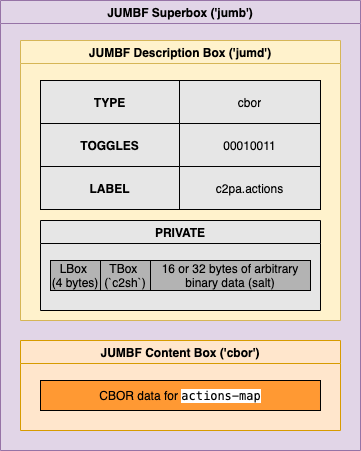

The diagram above was exported from draw.io. Its source (the exported page's mxGraphModel, read from the mxfile embedded in the PNG):
<mxGraphModel dx="516" dy="935" grid="1" gridSize="10" guides="1" tooltips="1" connect="1" arrows="1" fold="1" page="1" pageScale="1" pageWidth="850" pageHeight="1100" math="0" shadow="0">
  <root>
    <mxCell id="0" />
    <mxCell id="1" parent="0" />
    <mxCell id="2" value="JUMBF Superbox ('jumb')" style="swimlane;fillColor=#e1d5e7;strokeColor=#9673a6;swimlaneFillColor=#E1D5E7;" parent="1" vertex="1">
      <mxGeometry x="120" y="80" width="360" height="450" as="geometry" />
    </mxCell>
    <mxCell id="3" value="JUMBF Description Box ('jumd')" style="swimlane;fillColor=#fff2cc;strokeColor=#d6b656;swimlaneFillColor=#FFF2CC;" parent="2" vertex="1">
      <mxGeometry x="20" y="40" width="320" height="280" as="geometry" />
    </mxCell>
    <mxCell id="12" value="" style="shape=table;html=1;whiteSpace=wrap;startSize=0;container=1;collapsible=0;childLayout=tableLayout;swimlaneFillColor=none;fillColor=#E6E6E6;" parent="3" vertex="1">
      <mxGeometry x="20" y="40" width="280" height="129" as="geometry" />
    </mxCell>
    <mxCell id="13" value="" style="shape=partialRectangle;html=1;whiteSpace=wrap;collapsible=0;dropTarget=0;pointerEvents=0;fillColor=none;top=0;left=0;bottom=0;right=0;points=[[0,0.5],[1,0.5]];portConstraint=eastwest;" parent="12" vertex="1">
      <mxGeometry width="280" height="43" as="geometry" />
    </mxCell>
    <mxCell id="14" value="TYPE" style="shape=partialRectangle;html=1;whiteSpace=wrap;connectable=0;fillColor=none;top=0;left=0;bottom=0;right=0;overflow=hidden;pointerEvents=1;fontStyle=1" parent="13" vertex="1">
      <mxGeometry width="139" height="43" as="geometry" />
    </mxCell>
    <mxCell id="15" value="cbor" style="shape=partialRectangle;html=1;whiteSpace=wrap;connectable=0;fillColor=none;top=0;left=0;bottom=0;right=0;overflow=hidden;pointerEvents=1;" parent="13" vertex="1">
      <mxGeometry x="139" width="141" height="43" as="geometry" />
    </mxCell>
    <mxCell id="17" value="" style="shape=partialRectangle;html=1;whiteSpace=wrap;collapsible=0;dropTarget=0;pointerEvents=0;fillColor=none;top=0;left=0;bottom=0;right=0;points=[[0,0.5],[1,0.5]];portConstraint=eastwest;" parent="12" vertex="1">
      <mxGeometry y="43" width="280" height="43" as="geometry" />
    </mxCell>
    <mxCell id="18" value="TOGGLES" style="shape=partialRectangle;html=1;whiteSpace=wrap;connectable=0;fillColor=none;top=0;left=0;bottom=0;right=0;overflow=hidden;pointerEvents=1;fontStyle=1" parent="17" vertex="1">
      <mxGeometry width="139" height="43" as="geometry" />
    </mxCell>
    <mxCell id="19" value="00010011" style="shape=partialRectangle;html=1;whiteSpace=wrap;connectable=0;fillColor=none;top=0;left=0;bottom=0;right=0;overflow=hidden;pointerEvents=1;" parent="17" vertex="1">
      <mxGeometry x="139" width="141" height="43" as="geometry" />
    </mxCell>
    <mxCell id="21" value="" style="shape=partialRectangle;html=1;whiteSpace=wrap;collapsible=0;dropTarget=0;pointerEvents=0;fillColor=none;top=0;left=0;bottom=0;right=0;points=[[0,0.5],[1,0.5]];portConstraint=eastwest;" parent="12" vertex="1">
      <mxGeometry y="86" width="280" height="43" as="geometry" />
    </mxCell>
    <mxCell id="22" value="LABEL" style="shape=partialRectangle;html=1;whiteSpace=wrap;connectable=0;fillColor=none;top=0;left=0;bottom=0;right=0;overflow=hidden;pointerEvents=1;fontStyle=1" parent="21" vertex="1">
      <mxGeometry width="139" height="43" as="geometry" />
    </mxCell>
    <mxCell id="23" value="c2pa.actions" style="shape=partialRectangle;html=1;whiteSpace=wrap;connectable=0;fillColor=none;top=0;left=0;bottom=0;right=0;overflow=hidden;pointerEvents=1;" parent="21" vertex="1">
      <mxGeometry x="139" width="141" height="43" as="geometry" />
    </mxCell>
    <mxCell id="29" value="PRIVATE" style="swimlane;swimlaneFillColor=#E6E6E6;fillColor=#E6E6E6;" parent="3" vertex="1">
      <mxGeometry x="20" y="180" width="280" height="90" as="geometry" />
    </mxCell>
    <mxCell id="30" value="16 or 32 bytes of arbitrary binary data (salt)" style="rounded=0;whiteSpace=wrap;html=1;fillColor=#B3B3B3;" parent="29" vertex="1">
      <mxGeometry x="110" y="40" width="160" height="30" as="geometry" />
    </mxCell>
    <mxCell id="31" value="LBox &lt;br&gt;&lt;span style=&quot;color: rgba(0 , 0 , 0 , 0) ; font-family: monospace ; font-size: 0px&quot;&gt;%3CmxGraphModel%3E%3Croot%3E%3CmxCell%20id%3D%220%22%2F%3E%3CmxCell%20id%3D%221%22%20parent%3D%220%22%2F%3E%3CmxCell%20id%3D%222%22%20value%3D%2216%20or%2032%20bytes%20of%20arbitrary%20binary%20data%20(salt)%22%20style%3D%22rounded%3D0%3BwhiteSpace%3Dwrap%3Bhtml%3D1%3BfillColor%3D%23B3B3B3%3B%22%20vertex%3D%221%22%20parent%3D%221%22%3E%3CmxGeometry%20x%3D%22260%22%20y%3D%22340%22%20width%3D%22160%22%20height%3D%2230%22%20as%3D%22geometry%22%2F%3E%3C%2FmxCell%3E%3C%2Froot%3E%3C%2FmxGraphModel%3E&lt;/span&gt;(4 bytes)" style="rounded=0;whiteSpace=wrap;html=1;fillColor=#B3B3B3;" vertex="1" parent="29">
      <mxGeometry x="10" y="40" width="50" height="30" as="geometry" />
    </mxCell>
    <mxCell id="32" value="TBox &lt;br&gt;&lt;span style=&quot;color: rgba(0 , 0 , 0 , 0) ; font-family: monospace ; font-size: 0px&quot;&gt;%3CmxGraphModel%3E%3Croot%3E%3CmxCell%20id%3D%220%22%2F%3E%3CmxCell%20id%3D%221%22%20parent%3D%220%22%2F%3E%3CmxCell%20id%3D%222%22%20value%3D%2216%20or%2032%20bytes%20of%20arbitrary%20binary%20data%20(salt)%22%20style%3D%22rounded%3D0%3BwhiteSpace%3Dwrap%3Bhtml%3D1%3BfillColor%3D%23B3B3B3%3B%22%20vertex%3D%221%22%20parent%3D%221%22%3E%3CmxGeometry%20x%3D%22260%22%20y%3D%22340%22%20width%3D%22160%22%20height%3D%2230%22%20as%3D%22geometry%22%2F%3E%3C%2FmxCell%3E%3C%2Froot%3E%3C%2FmxGraphModel%3E&lt;/span&gt;(`c2sh`)" style="rounded=0;whiteSpace=wrap;html=1;fillColor=#B3B3B3;" vertex="1" parent="29">
      <mxGeometry x="60" y="40" width="50" height="30" as="geometry" />
    </mxCell>
    <mxCell id="6" value="JUMBF Content Box ('cbor')" style="swimlane;fillColor=#ffe6cc;strokeColor=#d79b00;swimlaneFillColor=#FFE6CC;" parent="2" vertex="1">
      <mxGeometry x="20" y="340" width="320" height="90" as="geometry" />
    </mxCell>
    <mxCell id="7" value="CBOR data for&amp;nbsp;&lt;span style=&quot;background-color: rgb(255 , 255 , 255) ; font-family: &amp;#34;source code pro&amp;#34; , &amp;#34;menlo&amp;#34; , &amp;#34;monaco&amp;#34; , &amp;#34;courier new&amp;#34; , monospace , &amp;#34;menlo&amp;#34; , &amp;#34;monaco&amp;#34; , &amp;#34;courier new&amp;#34; , monospace&quot;&gt;actions-map&lt;/span&gt;" style="rounded=0;whiteSpace=wrap;html=1;fillColor=#FF9933;" parent="6" vertex="1">
      <mxGeometry x="20" y="40" width="280" height="30" as="geometry" />
    </mxCell>
  </root>
</mxGraphModel>